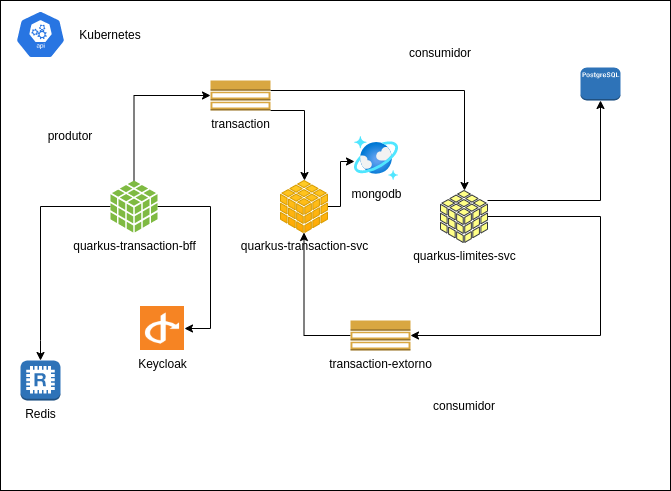

The diagram above was exported from draw.io. Its source (the exported page's mxGraphModel, read from the mxfile embedded in the PNG):
<mxGraphModel dx="1422" dy="805" grid="1" gridSize="10" guides="1" tooltips="1" connect="1" arrows="1" fold="1" page="1" pageScale="1" pageWidth="827" pageHeight="1169" math="0" shadow="0">
  <root>
    <mxCell id="0" />
    <mxCell id="1" parent="0" />
    <mxCell id="EsubzhBLf-h-7mgrBK0l-24" value="" style="rounded=0;whiteSpace=wrap;html=1;" vertex="1" parent="1">
      <mxGeometry x="100" y="80" width="670" height="490" as="geometry" />
    </mxCell>
    <mxCell id="EsubzhBLf-h-7mgrBK0l-21" style="edgeStyle=orthogonalEdgeStyle;rounded=0;orthogonalLoop=1;jettySize=auto;html=1;entryX=0;entryY=0.568;entryDx=0;entryDy=0;entryPerimeter=0;" edge="1" parent="1" source="EsubzhBLf-h-7mgrBK0l-1" target="EsubzhBLf-h-7mgrBK0l-20">
      <mxGeometry relative="1" as="geometry">
        <Array as="points">
          <mxPoint x="440" y="286" />
          <mxPoint x="440" y="241" />
        </Array>
      </mxGeometry>
    </mxCell>
    <mxCell id="EsubzhBLf-h-7mgrBK0l-1" value="quarkus-transaction-svc" style="sketch=0;shadow=0;dashed=0;html=1;strokeColor=#d79b00;labelPosition=center;verticalLabelPosition=bottom;verticalAlign=top;outlineConnect=0;align=center;shape=mxgraph.office.databases.database_cube;fillColor=#ffcd28;gradientColor=#ffa500;" vertex="1" parent="1">
      <mxGeometry x="380" y="260" width="47" height="52" as="geometry" />
    </mxCell>
    <mxCell id="EsubzhBLf-h-7mgrBK0l-6" style="edgeStyle=orthogonalEdgeStyle;rounded=0;orthogonalLoop=1;jettySize=auto;html=1;entryX=0;entryY=0.5;entryDx=0;entryDy=0;entryPerimeter=0;" edge="1" parent="1" source="EsubzhBLf-h-7mgrBK0l-2" target="EsubzhBLf-h-7mgrBK0l-4">
      <mxGeometry relative="1" as="geometry">
        <Array as="points">
          <mxPoint x="234" y="175" />
        </Array>
      </mxGeometry>
    </mxCell>
    <mxCell id="EsubzhBLf-h-7mgrBK0l-17" style="edgeStyle=orthogonalEdgeStyle;rounded=0;orthogonalLoop=1;jettySize=auto;html=1;" edge="1" parent="1" source="EsubzhBLf-h-7mgrBK0l-2" target="EsubzhBLf-h-7mgrBK0l-15">
      <mxGeometry relative="1" as="geometry">
        <Array as="points">
          <mxPoint x="140" y="286" />
          <mxPoint x="140" y="420" />
        </Array>
      </mxGeometry>
    </mxCell>
    <mxCell id="EsubzhBLf-h-7mgrBK0l-23" style="edgeStyle=orthogonalEdgeStyle;rounded=0;orthogonalLoop=1;jettySize=auto;html=1;" edge="1" parent="1" source="EsubzhBLf-h-7mgrBK0l-2" target="EsubzhBLf-h-7mgrBK0l-22">
      <mxGeometry relative="1" as="geometry">
        <Array as="points">
          <mxPoint x="310" y="286" />
          <mxPoint x="310" y="408" />
        </Array>
      </mxGeometry>
    </mxCell>
    <mxCell id="EsubzhBLf-h-7mgrBK0l-2" value="quarkus-transaction-bff" style="sketch=0;shadow=0;dashed=0;html=1;strokeColor=none;labelPosition=center;verticalLabelPosition=bottom;verticalAlign=top;outlineConnect=0;align=center;shape=mxgraph.office.databases.database_cube;fillColor=#7FBA42;" vertex="1" parent="1">
      <mxGeometry x="210" y="260" width="47" height="52" as="geometry" />
    </mxCell>
    <mxCell id="EsubzhBLf-h-7mgrBK0l-11" style="edgeStyle=orthogonalEdgeStyle;rounded=0;orthogonalLoop=1;jettySize=auto;html=1;entryX=1;entryY=0.5;entryDx=0;entryDy=0;entryPerimeter=0;" edge="1" parent="1" source="EsubzhBLf-h-7mgrBK0l-3" target="EsubzhBLf-h-7mgrBK0l-10">
      <mxGeometry relative="1" as="geometry">
        <Array as="points">
          <mxPoint x="700" y="296" />
          <mxPoint x="700" y="415" />
        </Array>
      </mxGeometry>
    </mxCell>
    <mxCell id="EsubzhBLf-h-7mgrBK0l-19" style="edgeStyle=orthogonalEdgeStyle;rounded=0;orthogonalLoop=1;jettySize=auto;html=1;" edge="1" parent="1" source="EsubzhBLf-h-7mgrBK0l-3" target="EsubzhBLf-h-7mgrBK0l-18">
      <mxGeometry relative="1" as="geometry">
        <Array as="points">
          <mxPoint x="700" y="280" />
        </Array>
      </mxGeometry>
    </mxCell>
    <mxCell id="EsubzhBLf-h-7mgrBK0l-3" value="quarkus-limites-svc" style="sketch=0;shadow=0;dashed=0;html=1;strokeColor=#36393d;labelPosition=center;verticalLabelPosition=bottom;verticalAlign=top;outlineConnect=0;align=center;shape=mxgraph.office.databases.database_cube;fillColor=#ffff88;" vertex="1" parent="1">
      <mxGeometry x="540" y="270" width="47" height="52" as="geometry" />
    </mxCell>
    <mxCell id="EsubzhBLf-h-7mgrBK0l-7" style="edgeStyle=orthogonalEdgeStyle;rounded=0;orthogonalLoop=1;jettySize=auto;html=1;" edge="1" parent="1" source="EsubzhBLf-h-7mgrBK0l-4" target="EsubzhBLf-h-7mgrBK0l-1">
      <mxGeometry relative="1" as="geometry">
        <Array as="points">
          <mxPoint x="404" y="190" />
        </Array>
      </mxGeometry>
    </mxCell>
    <mxCell id="EsubzhBLf-h-7mgrBK0l-8" style="edgeStyle=orthogonalEdgeStyle;rounded=0;orthogonalLoop=1;jettySize=auto;html=1;" edge="1" parent="1" source="EsubzhBLf-h-7mgrBK0l-4" target="EsubzhBLf-h-7mgrBK0l-3">
      <mxGeometry relative="1" as="geometry">
        <Array as="points">
          <mxPoint x="564" y="170" />
        </Array>
      </mxGeometry>
    </mxCell>
    <mxCell id="EsubzhBLf-h-7mgrBK0l-4" value="transaction" style="outlineConnect=0;dashed=0;verticalLabelPosition=bottom;verticalAlign=top;align=center;html=1;shape=mxgraph.aws3.topic_2;fillColor=#D9A741;gradientColor=none;" vertex="1" parent="1">
      <mxGeometry x="310" y="160" width="60" height="30" as="geometry" />
    </mxCell>
    <mxCell id="EsubzhBLf-h-7mgrBK0l-9" value="consumidor" style="text;html=1;strokeColor=none;fillColor=none;align=center;verticalAlign=middle;whiteSpace=wrap;rounded=0;" vertex="1" parent="1">
      <mxGeometry x="510" y="117" width="60" height="30" as="geometry" />
    </mxCell>
    <mxCell id="EsubzhBLf-h-7mgrBK0l-12" style="edgeStyle=orthogonalEdgeStyle;rounded=0;orthogonalLoop=1;jettySize=auto;html=1;" edge="1" parent="1" source="EsubzhBLf-h-7mgrBK0l-10" target="EsubzhBLf-h-7mgrBK0l-1">
      <mxGeometry relative="1" as="geometry" />
    </mxCell>
    <mxCell id="EsubzhBLf-h-7mgrBK0l-10" value="transaction-extorno" style="outlineConnect=0;dashed=0;verticalLabelPosition=bottom;verticalAlign=top;align=center;html=1;shape=mxgraph.aws3.topic_2;fillColor=#D9A741;gradientColor=none;" vertex="1" parent="1">
      <mxGeometry x="450" y="400" width="60" height="30" as="geometry" />
    </mxCell>
    <mxCell id="EsubzhBLf-h-7mgrBK0l-13" value="produtor" style="text;html=1;strokeColor=none;fillColor=none;align=center;verticalAlign=middle;whiteSpace=wrap;rounded=0;" vertex="1" parent="1">
      <mxGeometry x="140" y="200" width="60" height="30" as="geometry" />
    </mxCell>
    <mxCell id="EsubzhBLf-h-7mgrBK0l-14" value="consumidor" style="text;html=1;strokeColor=none;fillColor=none;align=center;verticalAlign=middle;whiteSpace=wrap;rounded=0;" vertex="1" parent="1">
      <mxGeometry x="533.5" y="470" width="60" height="30" as="geometry" />
    </mxCell>
    <mxCell id="EsubzhBLf-h-7mgrBK0l-15" value="Redis" style="outlineConnect=0;dashed=0;verticalLabelPosition=bottom;verticalAlign=top;align=center;html=1;shape=mxgraph.aws3.redis;fillColor=#2E73B8;gradientColor=none;" vertex="1" parent="1">
      <mxGeometry x="120" y="440" width="40" height="40" as="geometry" />
    </mxCell>
    <mxCell id="EsubzhBLf-h-7mgrBK0l-18" value="" style="outlineConnect=0;dashed=0;verticalLabelPosition=bottom;verticalAlign=top;align=center;html=1;shape=mxgraph.aws3.postgre_sql_instance;fillColor=#2E73B8;gradientColor=none;" vertex="1" parent="1">
      <mxGeometry x="680" y="147" width="40" height="33" as="geometry" />
    </mxCell>
    <mxCell id="EsubzhBLf-h-7mgrBK0l-20" value="mongodb&lt;br&gt;" style="aspect=fixed;html=1;points=[];align=center;image;fontSize=12;image=img/lib/azure2/databases/Azure_Cosmos_DB.svg;" vertex="1" parent="1">
      <mxGeometry x="454" y="216" width="44" height="44" as="geometry" />
    </mxCell>
    <mxCell id="EsubzhBLf-h-7mgrBK0l-22" value="Keycloak" style="shape=image;html=1;verticalAlign=top;verticalLabelPosition=bottom;labelBackgroundColor=#ffffff;imageAspect=0;aspect=fixed;image=https://cdn2.iconfinder.com/data/icons/social-flat-buttons-3/512/openid-128.png" vertex="1" parent="1">
      <mxGeometry x="240" y="386" width="44" height="44" as="geometry" />
    </mxCell>
    <mxCell id="EsubzhBLf-h-7mgrBK0l-25" value="" style="sketch=0;html=1;dashed=0;whitespace=wrap;fillColor=#2875E2;strokeColor=#ffffff;points=[[0.005,0.63,0],[0.1,0.2,0],[0.9,0.2,0],[0.5,0,0],[0.995,0.63,0],[0.72,0.99,0],[0.5,1,0],[0.28,0.99,0]];shape=mxgraph.kubernetes.icon;prIcon=api" vertex="1" parent="1">
      <mxGeometry x="115" y="90" width="50" height="48" as="geometry" />
    </mxCell>
    <mxCell id="EsubzhBLf-h-7mgrBK0l-26" value="Kubernetes" style="text;html=1;strokeColor=none;fillColor=none;align=center;verticalAlign=middle;whiteSpace=wrap;rounded=0;" vertex="1" parent="1">
      <mxGeometry x="180" y="99" width="60" height="30" as="geometry" />
    </mxCell>
  </root>
</mxGraphModel>